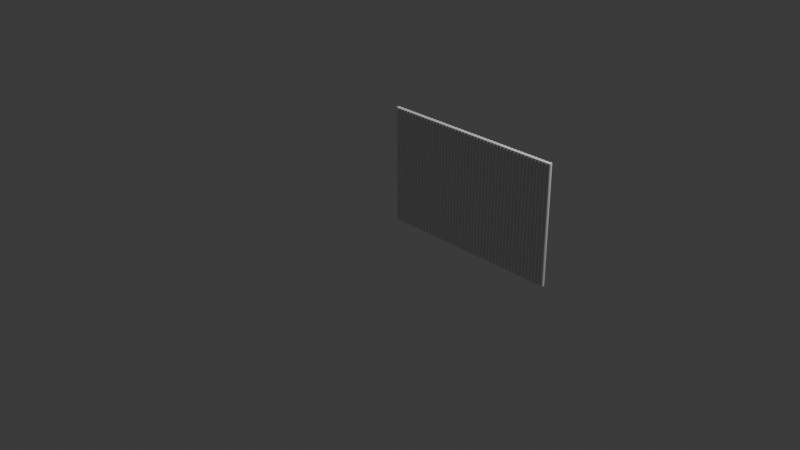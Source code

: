 # Source: reja1.blend  (saved by Blender 5.2.45; exported with 4.5.12 LTS)
import bpy
from mathutils import Matrix  # noqa: F401  (used for matrix-valued properties, if any)

bpy.ops.wm.read_factory_settings(use_empty=True)
scene = bpy.context.scene
scene.name = 'Scene'

# ---- collections
col_collection = bpy.data.collections.new('Collection'); scene.collection.children.link(col_collection)

# ---- world
world_world = bpy.data.worlds.new('World'); scene.world = world_world
world_world.use_nodes = True; world_world.node_tree.nodes.clear()
_N = world_world.node_tree.nodes; _L = world_world.node_tree.links
n0 = _N.new('ShaderNodeOutputWorld'); n0.name = 'World Output'; n0.location = (200, 100)
n1 = _N.new('ShaderNodeBackground'); n1.name = 'Background'; n1.location = (-200, 100)
n1.inputs[0].default_value = (0.05088, 0.05088, 0.05088, 1.0)
_L.new(n1.outputs[0], n0.inputs[0])
n0.is_active_output = True
world_world.color = (0.05088, 0.05088, 0.05088)
world_world.sun_shadow_jitter_overblur = 0.0

# ---- cameras
cam_camera = bpy.data.cameras.new('Camera')
cam_camera.clip_end = 100.0
cam_camera.ortho_scale = 7.314

# ---- lights
light_light = bpy.data.lights.new('Light', 'POINT')
light_light.energy = 1000.0
light_light.shadow_soft_size = 0.1

# ---- meshes
me_cylinder_007 = bpy.data.meshes.new('Cylinder.007')
me_cylinder_007.from_pydata([(0.0, 0.02, -0.6), (0.0, 0.02, 0.6), (0.003902, 0.01962, -0.6), (0.003902, 0.01962, 0.6), (0.007654, 0.01848, -0.6), (0.007654, 0.01848, 0.6), (0.01111, 0.01663, -0.6), (0.01111, 0.01663, 0.6), (0.01414, 0.01414, -0.6), (0.01414, 0.01414, 0.6), (0.01663, 0.01111, -0.6), (0.01663, 0.01111, 0.6), (0.01848, 0.007654, -0.6), (0.01848, 0.007654, 0.6), (0.01962, 0.003902, -0.6), (0.01962, 0.003902, 0.6), (0.02, 0.0, -0.6), (0.02, 0.0, 0.6), (0.01962, -0.003902, -0.6), (0.01962, -0.003902, 0.6), (0.01848, -0.007654, -0.6), (0.01848, -0.007654, 0.6), (0.01663, -0.01111, -0.6), (0.01663, -0.01111, 0.6), (0.01414, -0.01414, -0.6), (0.01414, -0.01414, 0.6), (0.01111, -0.01663, -0.6), (0.01111, -0.01663, 0.6), (0.007654, -0.01848, -0.6), (0.007654, -0.01848, 0.6), (0.003902, -0.01962, -0.6), (0.003902, -0.01962, 0.6), (0.0, -0.02, -0.6), (0.0, -0.02, 0.6), (-0.003902, -0.01962, -0.6), (-0.003902, -0.01962, 0.6), (-0.007654, -0.01848, -0.6), (-0.007654, -0.01848, 0.6), (-0.01111, -0.01663, -0.6), (-0.01111, -0.01663, 0.6), (-0.01414, -0.01414, -0.6), (-0.01414, -0.01414, 0.6), (-0.01663, -0.01111, -0.6), (-0.01663, -0.01111, 0.6), (-0.01848, -0.007654, -0.6), (-0.01848, -0.007654, 0.6), (-0.01962, -0.003902, -0.6), (-0.01962, -0.003902, 0.6), (-0.02, 0.0, -0.6), (-0.02, 0.0, 0.6), (-0.01962, 0.003902, -0.6), (-0.01962, 0.003902, 0.6), (-0.01848, 0.007654, -0.6), (-0.01848, 0.007654, 0.6), (-0.01663, 0.01111, -0.6), (-0.01663, 0.01111, 0.6), (-0.01414, 0.01414, -0.6), (-0.01414, 0.01414, 0.6), (-0.01111, 0.01663, -0.6), (-0.01111, 0.01663, 0.6), (-0.007654, 0.01848, -0.6), (-0.007654, 0.01848, 0.6), (-0.003902, 0.01962, -0.6), (-0.003902, 0.01962, 0.6)], [], [(0, 1, 3, 2), (2, 3, 5, 4), (4, 5, 7, 6), (6, 7, 9, 8), (8, 9, 11, 10), (10, 11, 13, 12), (12, 13, 15, 14), (14, 15, 17, 16), (16, 17, 19, 18), (18, 19, 21, 20), (20, 21, 23, 22), (22, 23, 25, 24), (24, 25, 27, 26), (26, 27, 29, 28), (28, 29, 31, 30), (30, 31, 33, 32), (32, 33, 35, 34), (34, 35, 37, 36), (36, 37, 39, 38), (38, 39, 41, 40), (40, 41, 43, 42), (42, 43, 45, 44), (44, 45, 47, 46), (46, 47, 49, 48), (48, 49, 51, 50), (50, 51, 53, 52), (52, 53, 55, 54), (54, 55, 57, 56), (56, 57, 59, 58), (58, 59, 61, 60), (3, 1, 63, 61, 59, 57, 55, 53, 51, 49, 47, 45, 43, 41, 39, 37, 35, 33, 31, 29, 27, 25, 23, 21, 19, 17, 15, 13, 11, 9, 7, 5), (60, 61, 63, 62), (62, 63, 1, 0), (0, 2, 4, 6, 8, 10, 12, 14, 16, 18, 20, 22, 24, 26, 28, 30, 32, 34, 36, 38, 40, 42, 44, 46, 48, 50, 52, 54, 56, 58, 60, 62)])
_uv = me_cylinder_007.uv_layers.new(name='UVMap')
_uv.uv.foreach_set('vector', [1.0, 0.5, 1.0, 1.0, 0.9688, 1.0, 0.9688, 0.5, 0.9688, 0.5, 0.9688, 1.0, 0.9375, 1.0, 0.9375, 0.5, 0.9375, 0.5, 0.9375, 1.0, 0.9062, 1.0, 0.9062, 0.5, 0.9062, 0.5, 0.9062, 1.0, 0.875, 1.0, 0.875, 0.5, 0.875, 0.5, 0.875, 1.0, 0.8438, 1.0, 0.8438, 0.5, 0.8438, 0.5, 0.8438, 1.0, 0.8125, 1.0, 0.8125, 0.5, 0.8125, 0.5, 0.8125, 1.0, 0.7812, 1.0, 0.7812, 0.5, 0.7812, 0.5, 0.7812, 1.0, 0.75, 1.0, 0.75, 0.5, 0.75, 0.5, 0.75, 1.0, 0.7188, 1.0, 0.7188, 0.5, 0.7188, 0.5, 0.7188, 1.0, 0.6875, 1.0, 0.6875, 0.5, 0.6875, 0.5, 0.6875, 1.0, 0.6562, 1.0, 0.6562, 0.5, 0.6562, 0.5, 0.6562, 1.0, 0.625, 1.0, 0.625, 0.5, 0.625, 0.5, 0.625, 1.0, 0.5938, 1.0, 0.5938, 0.5, 0.5938, 0.5, 0.5938, 1.0, 0.5625, 1.0, 0.5625, 0.5, 0.5625, 0.5, 0.5625, 1.0, 0.5312, 1.0, 0.5312, 0.5, 0.5312, 0.5, 0.5312, 1.0, 0.5, 1.0, 0.5, 0.5, 0.5, 0.5, 0.5, 1.0, 0.4688, 1.0, 0.4688, 0.5, 0.4688, 0.5, 0.4688, 1.0, 0.4375, 1.0, 0.4375, 0.5, 0.4375, 0.5, 0.4375, 1.0, 0.4062, 1.0, 0.4062, 0.5, 0.4062, 0.5, 0.4062, 1.0, 0.375, 1.0, 0.375, 0.5, 0.375, 0.5, 0.375, 1.0, 0.3438, 1.0, 0.3438, 0.5, 0.3438, 0.5, 0.3438, 1.0, 0.3125, 1.0, 0.3125, 0.5, 0.3125, 0.5, 0.3125, 1.0, 0.2812, 1.0, 0.2812, 0.5, 0.2812, 0.5, 0.2812, 1.0, 0.25, 1.0, 0.25, 0.5, 0.25, 0.5, 0.25, 1.0, 0.2188, 1.0, 0.2188, 0.5, 0.2188, 0.5, 0.2188, 1.0, 0.1875, 1.0, 0.1875, 0.5, 0.1875, 0.5, 0.1875, 1.0, 0.1562, 1.0, 0.1562, 0.5, 0.1562, 0.5, 0.1562, 1.0, 0.125, 1.0, 0.125, 0.5, 0.125, 0.5, 0.125, 1.0, 0.09375, 1.0, 0.09375, 0.5, 0.09375, 0.5, 0.09375, 1.0, 0.0625, 1.0, 0.0625, 0.5, 0.2968, 0.4854, 0.25, 0.49, 0.2032, 0.4854, 0.1582, 0.4717, 0.1167, 0.4496, 0.08029, 0.4197, 0.05045, 0.3833, 0.02827, 0.3418, 0.01461, 0.2968, 0.01, 0.25, 0.01461, 0.2032, 0.02827, 0.1582, 0.05045, 0.1167, 0.08029, 0.08029, 0.1167, 0.05045, 0.1582, 0.02827, 0.2032, 0.01461, 0.25, 0.01, 0.2968, 0.01461, 0.3418, 0.02827, 0.3833, 0.05045, 0.4197, 0.08029, 0.4496, 0.1167, 0.4717, 0.1582, 0.4854, 0.2032, 0.49, 0.25, 0.4854, 0.2968, 0.4717, 0.3418, 0.4496, 0.3833, 0.4197, 0.4197, 0.3833, 0.4496, 0.3418, 0.4717, 0.0625, 0.5, 0.0625, 1.0, 0.03125, 1.0, 0.03125, 0.5, 0.03125, 0.5, 0.03125, 1.0, 0.0, 1.0, 0.0, 0.5, 0.75, 0.49, 0.7968, 0.4854, 0.8418, 0.4717, 0.8833, 0.4496, 0.9197, 0.4197, 0.9496, 0.3833, 0.9717, 0.3418, 0.9854, 0.2968, 0.99, 0.25, 0.9854, 0.2032, 0.9717, 0.1582, 0.9496, 0.1167, 0.9197, 0.08029, 0.8833, 0.05045, 0.8418, 0.02827, 0.7968, 0.01461, 0.75, 0.01, 0.7032, 0.01461, 0.6582, 0.02827, 0.6167, 0.05045, 0.5803, 0.08029, 0.5504, 0.1167, 0.5283, 0.1582, 0.5146, 0.2032, 0.51, 0.25, 0.5146, 0.2968, 0.5283, 0.3418, 0.5504, 0.3833, 0.5803, 0.4197, 0.6167, 0.4496, 0.6582, 0.4717, 0.7032, 0.4854])
me_cylinder_007.update()

# ---- objects
ob_light = bpy.data.objects.new('Light', light_light)
ob_camera = bpy.data.objects.new('Camera', cam_camera)
ob_reja_seguridad_barrote = bpy.data.objects.new('reja_seguridad_barrote', me_cylinder_007)

# ---- transforms, parenting, visibility, modifiers, constraints
ob_light.location = (4.076, 1.005, 5.904)
ob_light.rotation_euler = (0.6503, 0.05522, 1.866)
ob_light.lock_rotations_4d = False
ob_light.empty_display_type = 'ARROWS'
ob_light.color = (0.0, 0.0, 0.0, 0.0)
ob_light.lineart.crease_threshold = 0.0
ob_camera.location = (7.359, -6.926, 4.958)
ob_camera.rotation_euler = (1.109, 0.0, 0.8149)
ob_camera.lock_rotations_4d = False
ob_camera.empty_display_type = 'ARROWS'
ob_camera.color = (0.0, 0.0, 0.0, 0.0)
ob_camera.display_type = 'WIRE'
ob_camera.lineart.crease_threshold = 0.0
ob_reja_seguridad_barrote.location = (0.0, 0.0, 0.6)
_m = ob_reja_seguridad_barrote.modifiers.new('ArrayBarrotes', 'ARRAY')
_m.count = 48

# ---- collection membership
col_collection.objects.link(ob_light)
col_collection.objects.link(ob_camera)
col_collection.objects.link(ob_reja_seguridad_barrote)

# ---- scene / render settings (as saved in the file)
scene.camera = ob_camera
scene.frame_start = 1; scene.frame_end = 250; scene.frame_set(1)
scene.render.engine = 'BLENDER_EEVEE_NEXT'
scene.render.bake_bias = 0.0
scene.render.bake_samples = 0
scene.render.compositor_device = 'GPU'
scene.eevee.use_volume_custom_range = False
scene.eevee.fast_gi_thickness_near = 0.1
scene.eevee.fast_gi_thickness_far = 0.0
scene.eevee.ray_tracing_options.screen_trace_thickness = 0.1
bpy.context.view_layer.update()

